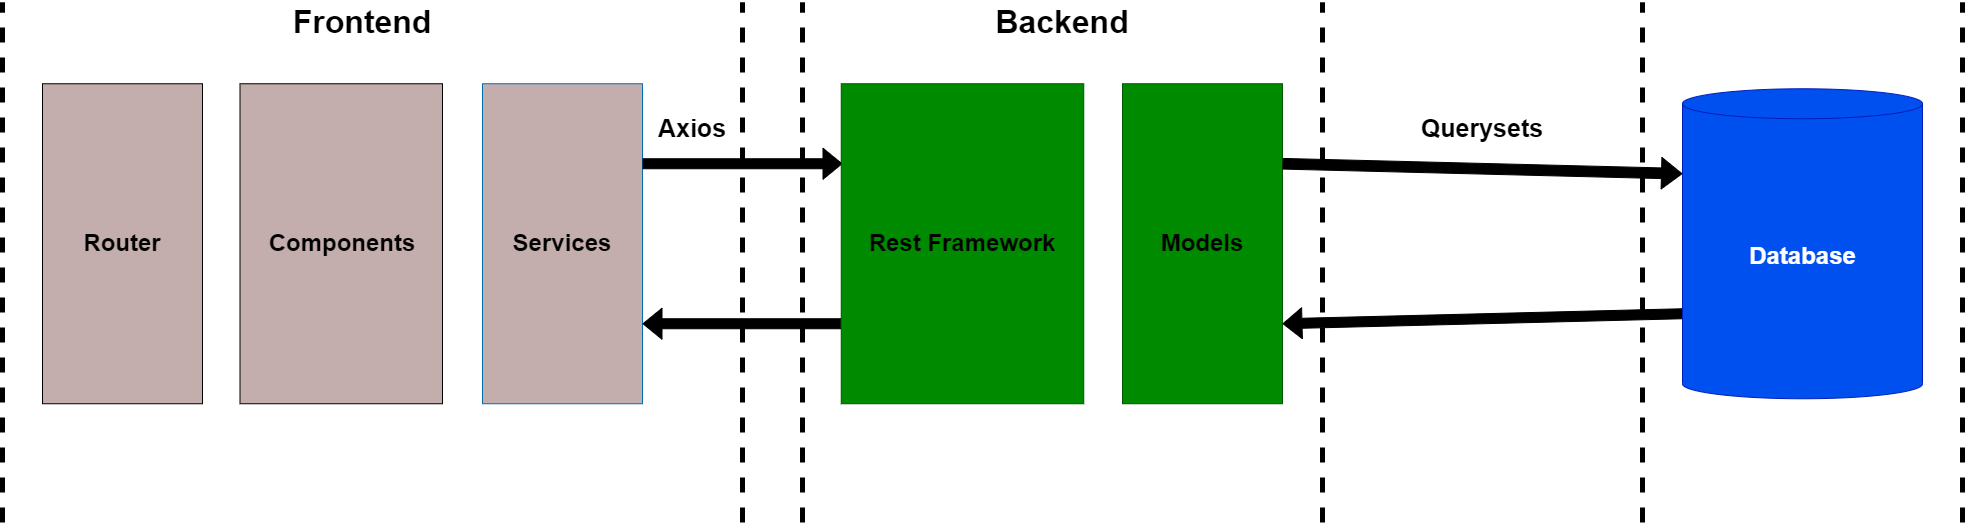

The diagram above was exported from draw.io. Its source (the exported page's mxGraphModel, read from the mxfile embedded in the PNG):
<mxGraphModel dx="3450" dy="1075" grid="1" gridSize="10" guides="1" tooltips="1" connect="1" arrows="1" fold="1" page="1" pageScale="1" pageWidth="850" pageHeight="1100" math="0" shadow="0">
  <root>
    <mxCell id="0" />
    <mxCell id="1" parent="0" />
    <mxCell id="1PrCyozcWRla0EZ_AWbe-48" value="" style="rounded=0;whiteSpace=wrap;html=1;rotation=90;fillColor=#C4AEAD;" vertex="1" parent="1">
      <mxGeometry x="-1720" y="281.25" width="320" height="160" as="geometry" />
    </mxCell>
    <mxCell id="1PrCyozcWRla0EZ_AWbe-49" value="" style="rounded=0;whiteSpace=wrap;html=1;rotation=90;fillColor=#C4AEAD;" vertex="1" parent="1">
      <mxGeometry x="-1501.25" y="260" width="320" height="202.5" as="geometry" />
    </mxCell>
    <mxCell id="1PrCyozcWRla0EZ_AWbe-57" value="" style="rounded=0;whiteSpace=wrap;html=1;rotation=90;fillColor=#C4AEAD;fontColor=#ffffff;strokeColor=#006EAF;" vertex="1" parent="1">
      <mxGeometry x="-1280" y="281.25" width="320" height="160" as="geometry" />
    </mxCell>
    <mxCell id="1PrCyozcWRla0EZ_AWbe-58" value="" style="shape=flexArrow;endArrow=classic;html=1;rounded=0;exitX=0.75;exitY=1;exitDx=0;exitDy=0;entryX=0.75;entryY=0;entryDx=0;entryDy=0;fillColor=#000000;fillStyle=solid;" edge="1" parent="1" source="1PrCyozcWRla0EZ_AWbe-61" target="1PrCyozcWRla0EZ_AWbe-57">
      <mxGeometry width="50" height="50" relative="1" as="geometry">
        <mxPoint x="-1090" y="441.25" as="sourcePoint" />
        <mxPoint x="-1040" y="391.25" as="targetPoint" />
      </mxGeometry>
    </mxCell>
    <mxCell id="1PrCyozcWRla0EZ_AWbe-59" value="" style="shape=flexArrow;endArrow=classic;html=1;rounded=0;exitX=0.25;exitY=0;exitDx=0;exitDy=0;strokeColor=#000000;fillColor=#000000;" edge="1" parent="1" source="1PrCyozcWRla0EZ_AWbe-57">
      <mxGeometry width="50" height="50" relative="1" as="geometry">
        <mxPoint x="-890" y="331.25" as="sourcePoint" />
        <mxPoint x="-840" y="281.25" as="targetPoint" />
      </mxGeometry>
    </mxCell>
    <mxCell id="1PrCyozcWRla0EZ_AWbe-61" value="" style="rounded=0;whiteSpace=wrap;html=1;rotation=90;fillColor=#008a00;fontColor=#ffffff;strokeColor=#005700;" vertex="1" parent="1">
      <mxGeometry x="-880" y="240" width="320" height="242.5" as="geometry" />
    </mxCell>
    <mxCell id="1PrCyozcWRla0EZ_AWbe-62" value="" style="rounded=0;whiteSpace=wrap;html=1;rotation=90;fillColor=#008a00;fontColor=#ffffff;strokeColor=#005700;" vertex="1" parent="1">
      <mxGeometry x="-640" y="281.25" width="320" height="160" as="geometry" />
    </mxCell>
    <mxCell id="1PrCyozcWRla0EZ_AWbe-64" value="" style="shape=flexArrow;endArrow=classic;html=1;rounded=0;exitX=0;exitY=0;exitDx=0;exitDy=225;exitPerimeter=0;fillColor=#000000;entryX=0.75;entryY=0;entryDx=0;entryDy=0;" edge="1" parent="1" source="1PrCyozcWRla0EZ_AWbe-69" target="1PrCyozcWRla0EZ_AWbe-62">
      <mxGeometry width="50" height="50" relative="1" as="geometry">
        <mxPoint x="60" y="350" as="sourcePoint" />
        <mxPoint x="-40" y="400" as="targetPoint" />
      </mxGeometry>
    </mxCell>
    <mxCell id="1PrCyozcWRla0EZ_AWbe-65" value="" style="shape=flexArrow;endArrow=classic;html=1;rounded=0;exitX=0.25;exitY=0;exitDx=0;exitDy=0;width=10.666666666666666;endSize=6.506666666666667;fillColor=#000000;entryX=0;entryY=0;entryDx=0;entryDy=85;entryPerimeter=0;" edge="1" parent="1" source="1PrCyozcWRla0EZ_AWbe-62" target="1PrCyozcWRla0EZ_AWbe-69">
      <mxGeometry width="50" height="50" relative="1" as="geometry">
        <mxPoint x="-40" y="291.25" as="sourcePoint" />
        <mxPoint x="90" y="310" as="targetPoint" />
      </mxGeometry>
    </mxCell>
    <mxCell id="1PrCyozcWRla0EZ_AWbe-69" value="Database" style="shape=cylinder3;html=1;boundedLbl=1;backgroundOutline=1;size=15;fontSize=24;fontStyle=1;fillColor=#0050ef;fontColor=#ffffff;strokeColor=#001DBC;" vertex="1" parent="1">
      <mxGeometry y="206.25" width="240" height="310" as="geometry" />
    </mxCell>
    <mxCell id="1PrCyozcWRla0EZ_AWbe-71" value="Router" style="text;html=1;strokeColor=none;fillColor=none;align=center;verticalAlign=middle;whiteSpace=wrap;rounded=0;fontStyle=1;fontSize=24;" vertex="1" parent="1">
      <mxGeometry x="-1640" y="346.25" width="160" height="30" as="geometry" />
    </mxCell>
    <mxCell id="1PrCyozcWRla0EZ_AWbe-72" value="Components" style="text;html=1;strokeColor=none;fillColor=none;align=center;verticalAlign=middle;whiteSpace=wrap;rounded=0;fontSize=24;fontStyle=1" vertex="1" parent="1">
      <mxGeometry x="-1440" y="346.25" width="200" height="30" as="geometry" />
    </mxCell>
    <mxCell id="1PrCyozcWRla0EZ_AWbe-73" value="Services" style="text;html=1;strokeColor=none;fillColor=none;align=center;verticalAlign=middle;whiteSpace=wrap;rounded=0;fontStyle=1;fontSize=24;" vertex="1" parent="1">
      <mxGeometry x="-1200" y="346.25" width="160" height="30" as="geometry" />
    </mxCell>
    <mxCell id="1PrCyozcWRla0EZ_AWbe-74" value="Axios" style="text;html=1;strokeColor=none;fillColor=none;align=center;verticalAlign=middle;whiteSpace=wrap;rounded=0;fontSize=25;fontStyle=1" vertex="1" parent="1">
      <mxGeometry x="-1020" y="230" width="60" height="30" as="geometry" />
    </mxCell>
    <mxCell id="1PrCyozcWRla0EZ_AWbe-75" value="Rest Framework&lt;font style=&quot;font-size: 24px;&quot;&gt;&lt;br style=&quot;font-size: 24px;&quot;&gt;&lt;/font&gt;" style="text;html=1;strokeColor=none;fillColor=none;align=center;verticalAlign=middle;whiteSpace=wrap;rounded=0;fontStyle=1;fontSize=24;" vertex="1" parent="1">
      <mxGeometry x="-840" y="346.25" width="240" height="30" as="geometry" />
    </mxCell>
    <mxCell id="1PrCyozcWRla0EZ_AWbe-76" value="Models" style="text;html=1;strokeColor=none;fillColor=none;align=center;verticalAlign=middle;whiteSpace=wrap;rounded=0;fontSize=24;fontStyle=1" vertex="1" parent="1">
      <mxGeometry x="-560" y="346.25" width="160" height="30" as="geometry" />
    </mxCell>
    <mxCell id="1PrCyozcWRla0EZ_AWbe-79" value="" style="endArrow=none;dashed=1;html=1;rounded=0;fontStyle=1;strokeWidth=5;" edge="1" parent="1">
      <mxGeometry width="50" height="50" relative="1" as="geometry">
        <mxPoint x="-1680" y="640" as="sourcePoint" />
        <mxPoint x="-1680" y="120" as="targetPoint" />
      </mxGeometry>
    </mxCell>
    <mxCell id="1PrCyozcWRla0EZ_AWbe-84" value="&lt;b&gt;&lt;font style=&quot;font-size: 32px;&quot;&gt;Frontend&lt;/font&gt;&lt;/b&gt;" style="text;html=1;strokeColor=none;fillColor=none;align=center;verticalAlign=middle;whiteSpace=wrap;rounded=0;" vertex="1" parent="1">
      <mxGeometry x="-1520" y="120" width="400" height="40" as="geometry" />
    </mxCell>
    <mxCell id="1PrCyozcWRla0EZ_AWbe-85" value="&lt;b&gt;&lt;font style=&quot;font-size: 32px;&quot;&gt;Backend&lt;/font&gt;&lt;/b&gt;" style="text;html=1;strokeColor=none;fillColor=none;align=center;verticalAlign=middle;whiteSpace=wrap;rounded=0;" vertex="1" parent="1">
      <mxGeometry x="-800" y="120" width="360" height="40" as="geometry" />
    </mxCell>
    <mxCell id="1PrCyozcWRla0EZ_AWbe-86" value="" style="endArrow=none;dashed=1;html=1;rounded=0;fontStyle=1;strokeWidth=5;" edge="1" parent="1">
      <mxGeometry width="50" height="50" relative="1" as="geometry">
        <mxPoint x="-940" y="640" as="sourcePoint" />
        <mxPoint x="-940" y="120" as="targetPoint" />
      </mxGeometry>
    </mxCell>
    <mxCell id="1PrCyozcWRla0EZ_AWbe-87" value="" style="endArrow=none;dashed=1;html=1;rounded=0;fontStyle=1;strokeWidth=5;" edge="1" parent="1">
      <mxGeometry width="50" height="50" relative="1" as="geometry">
        <mxPoint x="-880" y="640" as="sourcePoint" />
        <mxPoint x="-880" y="120" as="targetPoint" />
      </mxGeometry>
    </mxCell>
    <mxCell id="1PrCyozcWRla0EZ_AWbe-88" value="" style="endArrow=none;dashed=1;html=1;rounded=0;fontStyle=1;strokeWidth=5;" edge="1" parent="1">
      <mxGeometry width="50" height="50" relative="1" as="geometry">
        <mxPoint x="-360" y="640" as="sourcePoint" />
        <mxPoint x="-360" y="120" as="targetPoint" />
      </mxGeometry>
    </mxCell>
    <mxCell id="1PrCyozcWRla0EZ_AWbe-89" value="" style="endArrow=none;dashed=1;html=1;rounded=0;fontStyle=1;strokeWidth=5;" edge="1" parent="1">
      <mxGeometry width="50" height="50" relative="1" as="geometry">
        <mxPoint x="280" y="640" as="sourcePoint" />
        <mxPoint x="280" y="120" as="targetPoint" />
      </mxGeometry>
    </mxCell>
    <mxCell id="1PrCyozcWRla0EZ_AWbe-90" value="" style="endArrow=none;dashed=1;html=1;rounded=0;fontStyle=1;strokeWidth=5;" edge="1" parent="1">
      <mxGeometry width="50" height="50" relative="1" as="geometry">
        <mxPoint x="-40" y="640" as="sourcePoint" />
        <mxPoint x="-40" y="120" as="targetPoint" />
      </mxGeometry>
    </mxCell>
    <mxCell id="1PrCyozcWRla0EZ_AWbe-91" value="Querysets" style="text;html=1;strokeColor=none;fillColor=none;align=center;verticalAlign=middle;whiteSpace=wrap;rounded=0;fontSize=25;fontStyle=1" vertex="1" parent="1">
      <mxGeometry x="-280" y="230" width="160" height="30" as="geometry" />
    </mxCell>
  </root>
</mxGraphModel>